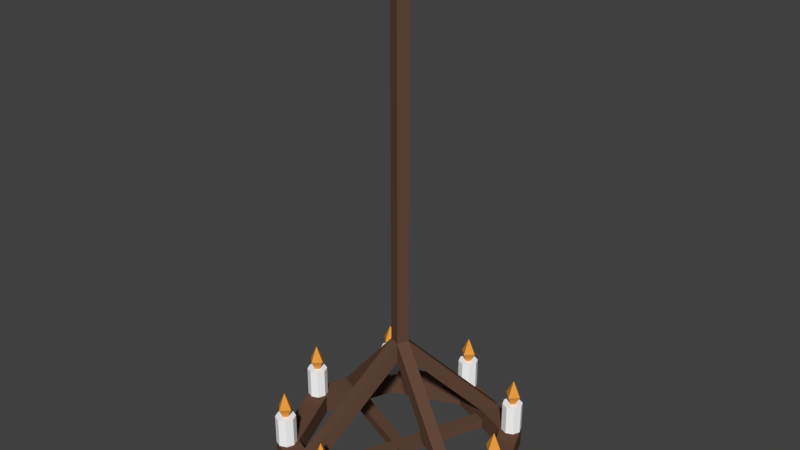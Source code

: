 # Source: LightCeilLarge_2x2x3.blend  (saved by Blender 2.79.0; exported with 4.5.12 LTS)
import bpy
from mathutils import Matrix  # noqa: F401  (used for matrix-valued properties, if any)

bpy.ops.wm.read_factory_settings(use_empty=True)
scene = bpy.context.scene
scene.name = 'Scene'

# ---- collections
col_collection_1 = bpy.data.collections.new('Collection 1'); scene.collection.children.link(col_collection_1)

# ---- materials (node trees are filled in below, after node groups)
mat_wood = bpy.data.materials.new('Wood')
mat_wood.alpha_threshold = 0.0
mat_wood.use_transparent_shadow = False
mat_wood.diffuse_color = (0.1282, 0.06695, 0.04347, 1.0)
mat_wood.roughness = 0.5
mat_wood.specular_intensity = 0.0
mat_candle_003 = bpy.data.materials.new('Candle.003')
mat_candle_003.alpha_threshold = 0.0
mat_candle_003.use_transparent_shadow = False
mat_candle_003.diffuse_color = (1.0, 1.0, 1.0, 1.0)
mat_candle_003.roughness = 0.5
mat_candle_003.specular_intensity = 0.2
mat_candleflame_003 = bpy.data.materials.new('CandleFlame.003')
mat_candleflame_003.alpha_threshold = 0.0
mat_candleflame_003.use_transparent_shadow = False
mat_candleflame_003.diffuse_color = (0.8, 0.334, 0.05472, 1.0)
mat_candleflame_003.specular_color = (1.0, 0.9867, 0.0)
mat_candleflame_003.roughness = 0.5
mat_candleflame_003.specular_intensity = 0.8

# ---- material node trees

# ---- world
world_world = bpy.data.worlds.new('World'); scene.world = world_world
world_world.color = (0.05088, 0.05088, 0.05088)
world_world.use_sun_shadow = False
world_world.sun_shadow_jitter_overblur = 0.0
world_world.cycles.sampling_method = 'MANUAL'

# ---- meshes
me_lightceillarge_2x2x3_a = bpy.data.meshes.new('LightCeilLarge_2x2x3_A')
me_lightceillarge_2x2x3_a.from_pydata([(-0.3477, -0.3477, -2.5), (-0.3477, -0.3477, -2.4), (-0.4918, 1.065e-08, -2.5), (-0.4918, 1.065e-08, -2.4), (-0.3477, 0.3477, -2.5), (-0.3477, 0.3477, -2.4), (-0.6, 7.155e-09, -2.4), (-0.4243, 0.4243, -2.4), (-0.6, 7.155e-09, -2.5), (-0.55, 0.05, -2.4), (-0.55, 0.05, -2.25), (-0.5146, 0.03536, -2.4), (-0.5146, 0.03536, -2.25), (-0.5, -3.117e-09, -2.4), (-0.5, -3.117e-09, -2.25), (-0.5146, -0.03536, -2.4), (-0.5146, -0.03536, -2.25), (-0.55, -0.05, -2.4), (-0.55, -0.05, -2.25), (-0.5854, -0.03536, -2.4), (-0.5854, -0.03536, -2.25), (-0.6, -3.351e-10, -2.25), (-0.5854, 0.03536, -2.4), (-0.5854, 0.03536, -2.25), (-0.4243, -0.3536, -2.4), (-0.4243, -0.3536, -2.25), (-0.3889, -0.3389, -2.4), (-0.3889, -0.3389, -2.25), (-0.3536, -0.3536, -2.4), (-0.3536, -0.3536, -2.25), (-0.3389, -0.3889, -2.4), (-0.3389, -0.3889, -2.25), (-0.3536, -0.4243, -2.4), (-0.3536, -0.4243, -2.25), (-0.3889, -0.4389, -2.4), (-0.3889, -0.4389, -2.25), (-0.4243, -0.4243, -2.25), (-0.4389, -0.3889, -2.4), (-0.4389, -0.3889, -2.25), (-0.4083, 0.2016, -2.5), (-0.4312, 0.1461, -2.5), (-0.4312, 0.1461, -2.4), (-0.4083, 0.2016, -2.4), (-0.5236, 0.1844, -2.4), (-0.5007, 0.2398, -2.4), (-0.5007, 0.2398, -2.5), (-0.5236, 0.1844, -2.5), (-0.0392, -0.01624, -1.95), (-0.0392, -0.01624, -1.85), (0.3477, -0.3477, -2.5), (0.3477, -0.3477, -2.4), (4.009e-09, -0.4918, -2.5), (4.009e-09, -0.4918, -2.4), (0.4243, -0.4243, -2.4), (1.073e-08, -0.6, -2.4), (-0.4243, -0.4243, -2.4), (0.4243, 0.4243, -2.5), (0.4243, -0.4243, -2.5), (1.073e-08, -0.6, -2.5), (-0.4243, -0.4243, -2.5), (-0.05, -0.55, -2.4), (-0.05, -0.55, -2.25), (-0.03536, -0.5146, -2.4), (-0.03536, -0.5146, -2.25), (1.802e-08, -0.5, -2.4), (1.802e-08, -0.5, -2.25), (0.03536, -0.5146, -2.4), (0.03536, -0.5146, -2.25), (0.05, -0.55, -2.4), (0.05, -0.55, -2.25), (0.03536, -0.5854, -2.4), (0.03536, -0.5854, -2.25), (1.822e-08, -0.6, -2.25), (-0.03536, -0.5854, -2.4), (-0.03536, -0.5854, -2.25), (0.3536, -0.4243, -2.4), (0.3536, -0.4243, -2.25), (0.3389, -0.3889, -2.4), (0.3389, -0.3889, -2.25), (0.3536, -0.3536, -2.4), (0.3536, -0.3536, -2.25), (0.3889, -0.3389, -2.4), (0.3889, -0.3389, -2.25), (0.4243, -0.3536, -2.4), (0.4243, -0.3536, -2.25), (0.4389, -0.3889, -2.4), (0.4389, -0.3889, -2.25), (0.4243, -0.4243, -2.25), (0.3889, -0.4389, -2.4), (0.3889, -0.4389, -2.25), (-0.2016, -0.4083, -2.5), (-0.1461, -0.4312, -2.5), (-0.1461, -0.4312, -2.4), (-0.2016, -0.4083, -2.4), (-0.1844, -0.5236, -2.4), (-0.2398, -0.5007, -2.4), (-0.2398, -0.5007, -2.5), (-0.1844, -0.5236, -2.5), (0.01624, -0.0392, -1.95), (0.01624, -0.0392, -1.85), (0.3477, 0.3477, -2.5), (0.3477, 0.3477, -2.4), (0.4918, 9.194e-08, -2.5), (0.4918, 9.194e-08, -2.4), (0.6, 1.18e-07, -2.4), (-0.4243, 0.4243, -2.5), (0.6, 1.18e-07, -2.5), (0.55, -0.05, -2.4), (0.55, -0.05, -2.25), (0.5146, -0.03536, -2.4), (0.5146, -0.03536, -2.25), (0.5, 1.074e-07, -2.4), (0.5, 1.074e-07, -2.25), (0.5146, 0.03536, -2.4), (0.5146, 0.03536, -2.25), (0.55, 0.05, -2.4), (0.55, 0.05, -2.25), (0.5854, 0.03536, -2.4), (0.5854, 0.03536, -2.25), (0.6, 1.255e-07, -2.25), (0.5854, -0.03536, -2.4), (0.5854, -0.03536, -2.25), (0.4243, 0.3536, -2.4), (0.4243, 0.3536, -2.25), (0.3889, 0.3389, -2.4), (0.3889, 0.3389, -2.25), (0.3536, 0.3536, -2.4), (0.3536, 0.3536, -2.25), (0.3389, 0.3889, -2.4), (0.3389, 0.3889, -2.25), (0.3536, 0.4243, -2.4), (0.3536, 0.4243, -2.25), (0.3889, 0.4389, -2.4), (0.3889, 0.4389, -2.25), (0.4243, 0.4243, -2.4), (0.4243, 0.4243, -2.25), (0.4389, 0.3889, -2.4), (0.4389, 0.3889, -2.25), (0.4083, -0.2016, -2.5), (0.4312, -0.1461, -2.5), (0.4312, -0.1461, -2.4), (0.4083, -0.2016, -2.4), (0.5236, -0.1844, -2.4), (0.5007, -0.2398, -2.4), (0.5007, -0.2398, -2.5), (0.5236, -0.1844, -2.5), (0.0392, 0.01624, -1.95), (0.0392, 0.01624, -1.85), (-6.263e-08, 0.4918, -2.5), (-6.263e-08, 0.4918, -2.4), (-8.225e-08, 0.6, -2.5), (0.0392, 0.01624, 0.0), (0.05, 0.55, -2.4), (0.05, 0.55, -2.25), (0.03536, 0.5146, -2.4), (0.03536, 0.5146, -2.25), (-7.762e-08, 0.5, -2.4), (-7.762e-08, 0.5, -2.25), (-0.03536, 0.5146, -2.4), (-0.03536, 0.5146, -2.25), (-0.05, 0.55, -2.4), (-0.05, 0.55, -2.25), (-0.03536, 0.5854, -2.4), (-0.03536, 0.5854, -2.25), (-8.974e-08, 0.6, -2.4), (-8.974e-08, 0.6, -2.25), (0.03536, 0.5854, -2.4), (0.03536, 0.5854, -2.25), (-0.3536, 0.4243, -2.4), (-0.3536, 0.4243, -2.25), (-0.3389, 0.3889, -2.4), (-0.3389, 0.3889, -2.25), (-0.3536, 0.3536, -2.4), (-0.3536, 0.3536, -2.25), (-0.3889, 0.3389, -2.4), (-0.3889, 0.3389, -2.25), (-0.4243, 0.3536, -2.4), (-0.4243, 0.3536, -2.25), (-0.4389, 0.3889, -2.4), (-0.4389, 0.3889, -2.25), (0.01624, -0.0392, 0.0), (-0.4243, 0.4243, -2.25), (-0.3889, 0.4389, -2.4), (-0.3889, 0.4389, -2.25), (0.2016, 0.4083, -2.5), (0.1461, 0.4312, -2.5), (0.1461, 0.4312, -2.4), (0.2016, 0.4083, -2.4), (0.1844, 0.5236, -2.4), (0.2398, 0.5007, -2.4), (0.2398, 0.5007, -2.5), (0.1844, 0.5236, -2.5), (-0.0392, -0.01624, 0.0), (-0.01624, 0.0392, -1.95), (-0.01624, 0.0392, 0.0), (-0.01624, 0.0392, -1.85), (0.1461, 0.4312, -2.45), (0.2016, 0.4083, -2.45), (-0.4312, 0.1461, -2.45), (-0.4083, 0.2016, -2.45), (-0.1461, -0.4312, -2.45), (-0.2016, -0.4083, -2.45), (0.4312, -0.1461, -2.45), (0.4083, -0.2016, -2.45), (-0.01624, 0.0392, -2.5), (-0.01624, 0.0392, -2.45), (0.0392, 0.01624, -2.5), (0.0392, 0.01624, -2.45), (0.01624, -0.0392, -2.5), (-0.0392, -0.01624, -2.5), (0.01624, -0.0392, -2.45), (-0.0392, -0.01624, -2.45), (-0.3889, -0.3489, -2.2), (-0.3889, -0.3889, -2.12), (-0.3489, -0.3889, -2.2), (-0.3889, -0.4289, -2.2), (-0.4289, -0.3889, -2.2), (-0.3889, -0.4289, -2.2), (-0.3889, -0.3889, -2.28), (-0.3489, -0.3889, -2.2), (-0.3889, -0.3489, -2.2), (-0.4289, -0.3889, -2.2), (-0.55, 0.04, -2.2), (-0.55, -3.91e-08, -2.12), (-0.51, -4.085e-08, -2.2), (-0.55, -0.04, -2.2), (-0.59, -3.862e-08, -2.2), (-0.55, -0.04, -2.2), (-0.55, -2.842e-15, -2.28), (-0.51, -3.735e-08, -2.2), (-0.55, 0.04, -2.2), (-0.59, -3.958e-08, -2.2), (-0.3889, 0.4289, -2.2), (-0.3889, 0.3889, -2.12), (-0.3489, 0.3889, -2.2), (-0.3889, 0.3489, -2.2), (-0.4289, 0.3889, -2.2), (-0.3889, 0.3489, -2.2), (-0.3889, 0.3889, -2.28), (-0.3489, 0.3889, -2.2), (-0.3889, 0.4289, -2.2), (-0.4289, 0.3889, -2.2), (-8.941e-08, 0.59, -2.2), (-8.941e-08, 0.55, -2.12), (0.04, 0.55, -2.2), (-9.29e-08, 0.51, -2.2), (-0.04, 0.55, -2.2), (-8.941e-08, 0.51, -2.2), (-8.941e-08, 0.55, -2.28), (0.04, 0.55, -2.2), (-9.29e-08, 0.59, -2.2), (-0.04, 0.55, -2.2), (0.3889, 0.4289, -2.2), (0.3889, 0.3889, -2.12), (0.4289, 0.3889, -2.2), (0.3889, 0.3489, -2.2), (0.3489, 0.3889, -2.2), (0.3889, 0.3489, -2.2), (0.3889, 0.3889, -2.28), (0.4289, 0.3889, -2.2), (0.3889, 0.4289, -2.2), (0.3489, 0.3889, -2.2), (0.55, 0.04, -2.2), (0.55, 8.011e-08, -2.12), (0.59, 7.836e-08, -2.2), (0.55, -0.04, -2.2), (0.51, 8.059e-08, -2.2), (0.55, -0.04, -2.2), (0.55, 1.192e-07, -2.28), (0.59, 8.186e-08, -2.2), (0.55, 0.04, -2.2), (0.51, 7.963e-08, -2.2), (0.3889, -0.3489, -2.2), (0.3889, -0.3889, -2.12), (0.4289, -0.3889, -2.2), (0.3889, -0.4289, -2.2), (0.3489, -0.3889, -2.2), (0.3889, -0.4289, -2.2), (0.3889, -0.3889, -2.28), (0.4289, -0.3889, -2.2), (0.3889, -0.3489, -2.2), (0.3489, -0.3889, -2.2), (0.0, -0.51, -2.2), (0.0, -0.55, -2.12), (0.04, -0.55, -2.2), (-3.497e-09, -0.59, -2.2), (-0.04, -0.55, -2.2), (0.0, -0.59, -2.2), (0.0, -0.55, -2.28), (0.04, -0.55, -2.2), (-3.497e-09, -0.51, -2.2), (-0.04, -0.55, -2.2)], [], [(59, 55, 6, 8), (45, 44, 7, 105), (1, 3, 6, 55), (42, 5, 7, 44), (2, 0, 59, 8), (40, 2, 8, 46), (41, 3, 2, 40, 198), (3, 1, 0, 2), (9, 10, 12, 11), (11, 12, 14, 13), (13, 14, 16, 15), (15, 16, 18, 17), (17, 18, 20, 19), (19, 20, 21, 6), (12, 10, 23, 21, 20, 18, 16, 14), (6, 21, 23, 22), (22, 23, 10, 9), (9, 11, 13, 15, 17, 19, 6, 22), (24, 25, 27, 26), (26, 27, 29, 28), (28, 29, 31, 30), (30, 31, 33, 32), (32, 33, 35, 34), (34, 35, 36, 55), (27, 25, 38, 36, 35, 33, 31, 29), (55, 36, 38, 37), (37, 38, 25, 24), (24, 26, 28, 30, 32, 34, 55, 37), (8, 6, 43, 46), (43, 41, 47, 48), (3, 41, 43, 6), (39, 40, 46, 45), (4, 39, 45, 105), (39, 199, 205, 204), (46, 43, 44, 45), (5, 42, 199, 39, 4), (47, 193, 195, 48), (42, 44, 195, 193), (44, 43, 48, 195), (41, 42, 193, 47), (57, 53, 54, 58), (96, 95, 55, 59), (50, 52, 54, 53), (93, 1, 55, 95), (51, 49, 57, 58), (91, 51, 58, 97), (92, 52, 51, 91, 200), (52, 50, 49, 51), (60, 61, 63, 62), (62, 63, 65, 64), (64, 65, 67, 66), (66, 67, 69, 68), (68, 69, 71, 70), (70, 71, 72, 54), (63, 61, 74, 72, 71, 69, 67, 65), (54, 72, 74, 73), (73, 74, 61, 60), (60, 62, 64, 66, 68, 70, 54, 73), (75, 76, 78, 77), (77, 78, 80, 79), (79, 80, 82, 81), (81, 82, 84, 83), (83, 84, 86, 85), (85, 86, 87, 53), (78, 76, 89, 87, 86, 84, 82, 80), (53, 87, 89, 88), (88, 89, 76, 75), (75, 77, 79, 81, 83, 85, 53, 88), (58, 54, 94, 97), (94, 92, 98, 99), (52, 92, 94, 54), (90, 91, 97, 96), (0, 90, 96, 59), (200, 91, 208, 210), (97, 94, 95, 96), (1, 93, 201, 90, 0), (98, 47, 48, 99), (93, 95, 48, 47), (95, 94, 99, 48), (92, 93, 47, 98), (56, 134, 104, 106), (144, 143, 53, 57), (101, 103, 104, 134), (141, 50, 53, 143), (102, 100, 56, 106), (139, 102, 106, 145), (140, 103, 102, 139, 202), (103, 101, 100, 102), (107, 108, 110, 109), (109, 110, 112, 111), (111, 112, 114, 113), (113, 114, 116, 115), (115, 116, 118, 117), (117, 118, 119, 104), (110, 108, 121, 119, 118, 116, 114, 112), (104, 119, 121, 120), (120, 121, 108, 107), (107, 109, 111, 113, 115, 117, 104, 120), (122, 123, 125, 124), (124, 125, 127, 126), (126, 127, 129, 128), (128, 129, 131, 130), (130, 131, 133, 132), (132, 133, 135, 134), (125, 123, 137, 135, 133, 131, 129, 127), (134, 135, 137, 136), (136, 137, 123, 122), (122, 124, 126, 128, 130, 132, 134, 136), (106, 104, 142, 145), (142, 140, 146, 147), (103, 140, 142, 104), (138, 139, 145, 144), (49, 138, 144, 57), (138, 203, 210, 208), (145, 142, 143, 144), (50, 141, 203, 138, 49), (146, 98, 99, 147), (141, 143, 99, 98), (143, 142, 147, 99), (140, 141, 98, 146), (105, 7, 164, 150), (190, 189, 134, 56), (5, 149, 164, 7), (187, 101, 134, 189), (148, 4, 105, 150), (185, 148, 150, 191), (186, 149, 148, 185, 196), (149, 5, 4, 148), (152, 153, 155, 154), (154, 155, 157, 156), (156, 157, 159, 158), (158, 159, 161, 160), (160, 161, 163, 162), (162, 163, 165, 164), (155, 153, 167, 165, 163, 161, 159, 157), (164, 165, 167, 166), (166, 167, 153, 152), (152, 154, 156, 158, 160, 162, 164, 166), (168, 169, 171, 170), (170, 171, 173, 172), (172, 173, 175, 174), (174, 175, 177, 176), (176, 177, 179, 178), (178, 179, 181, 7), (171, 169, 183, 181, 179, 177, 175, 173), (7, 181, 183, 182), (182, 183, 169, 168), (168, 170, 172, 174, 176, 178, 7, 182), (150, 164, 188, 191), (188, 186, 193, 195), (149, 186, 188, 164), (184, 185, 191, 190), (100, 184, 190, 56), (184, 197, 207, 206), (191, 188, 189, 190), (101, 187, 197, 184, 100), (193, 146, 147, 195), (187, 189, 147, 146), (189, 188, 195, 147), (186, 187, 146, 193), (195, 48, 192, 194), (192, 180, 151, 194), (48, 99, 180, 192), (99, 147, 151, 180), (147, 195, 194, 151), (187, 186, 196, 197), (42, 41, 198, 199), (93, 92, 200, 201), (141, 140, 202, 203), (207, 205, 204, 206), (197, 196, 205, 207), (196, 185, 204, 205), (185, 184, 206, 204), (210, 207, 206, 208), (203, 202, 207, 210), (139, 138, 208, 206), (202, 139, 206, 207), (211, 210, 208, 209), (90, 201, 211, 209), (201, 200, 210, 211), (91, 90, 209, 208), (205, 211, 209, 204), (199, 198, 211, 205), (198, 40, 209, 211), (40, 39, 204, 209), (205, 211, 210, 207), (209, 204, 206, 208), (212, 213, 214), (214, 213, 215), (215, 213, 216), (216, 213, 212), (212, 214, 215, 216), (217, 218, 219), (219, 218, 220), (220, 218, 221), (221, 218, 217), (217, 219, 220, 221), (222, 223, 224), (224, 223, 225), (225, 223, 226), (226, 223, 222), (222, 224, 225, 226), (227, 228, 229), (229, 228, 230), (230, 228, 231), (231, 228, 227), (227, 229, 230, 231), (232, 233, 234), (234, 233, 235), (235, 233, 236), (236, 233, 232), (232, 234, 235, 236), (237, 238, 239), (239, 238, 240), (240, 238, 241), (241, 238, 237), (237, 239, 240, 241), (242, 243, 244), (244, 243, 245), (245, 243, 246), (246, 243, 242), (242, 244, 245, 246), (247, 248, 249), (249, 248, 250), (250, 248, 251), (251, 248, 247), (247, 249, 250, 251), (252, 253, 254), (254, 253, 255), (255, 253, 256), (256, 253, 252), (252, 254, 255, 256), (257, 258, 259), (259, 258, 260), (260, 258, 261), (261, 258, 257), (257, 259, 260, 261), (262, 263, 264), (264, 263, 265), (265, 263, 266), (266, 263, 262), (262, 264, 265, 266), (267, 268, 269), (269, 268, 270), (270, 268, 271), (271, 268, 267), (267, 269, 270, 271), (272, 273, 274), (274, 273, 275), (275, 273, 276), (276, 273, 272), (272, 274, 275, 276), (277, 278, 279), (279, 278, 280), (280, 278, 281), (281, 278, 277), (277, 279, 280, 281), (282, 283, 284), (284, 283, 285), (285, 283, 286), (286, 283, 282), (282, 284, 285, 286), (287, 288, 289), (289, 288, 290), (290, 288, 291), (291, 288, 287), (287, 289, 290, 291)])
me_lightceillarge_2x2x3_a.polygons.foreach_set('material_index', [0, 0, 0, 0, 0, 0, 0, 0, 1, 1, 1, 1, 1, 1, 1, 1, 1, 0, 1, 1, 1, 1, 1, 1, 1, 1, 1, 0, 0, 0, 0, 0, 0, 0, 0, 0, 0, 0, 0, 0, 0, 0, 0, 0, 0, 0, 0, 0, 1, 1, 1, 1, 1, 1, 1, 1, 1, 0, 1, 1, 1, 1, 1, 1, 1, 1, 1, 0, 0, 0, 0, 0, 0, 0, 0, 0, 0, 0, 0, 0, 0, 0, 0, 0, 0, 0, 0, 0, 1, 1, 1, 1, 1, 1, 1, 1, 1, 0, 1, 1, 1, 1, 1, 1, 1, 1, 1, 0, 0, 0, 0, 0, 0, 0, 0, 0, 0, 0, 0, 0, 0, 0, 0, 0, 0, 0, 0, 0, 1, 1, 1, 1, 1, 1, 1, 1, 1, 0, 1, 1, 1, 1, 1, 1, 1, 1, 1, 0, 0, 0, 0, 0, 0, 0, 0, 0, 0, 0, 0, 0, 0, 0, 0, 0, 0, 0, 0, 0, 0, 0, 0, 0, 0, 0, 0, 0, 0, 0, 0, 0, 0, 0, 0, 0, 0, 0, 0, 2, 2, 2, 2, 2, 2, 2, 2, 2, 2, 2, 2, 2, 2, 2, 2, 2, 2, 2, 2, 2, 2, 2, 2, 2, 2, 2, 2, 2, 2, 2, 2, 2, 2, 2, 2, 2, 2, 2, 2, 2, 2, 2, 2, 2, 2, 2, 2, 2, 2, 2, 2, 2, 2, 2, 2, 2, 2, 2, 2, 2, 2, 2, 2, 2, 2, 2, 2, 2, 2, 2, 2, 2, 2, 2, 2, 2, 2, 2, 2])
me_lightceillarge_2x2x3_a.materials.append(mat_wood)
me_lightceillarge_2x2x3_a.materials.append(mat_candle_003)
me_lightceillarge_2x2x3_a.materials.append(mat_candleflame_003)
me_lightceillarge_2x2x3_a.use_remesh_preserve_volume = False
me_lightceillarge_2x2x3_a.use_remesh_preserve_attributes = False
me_lightceillarge_2x2x3_a.use_mirror_vertex_groups = False
me_lightceillarge_2x2x3_a.update()

# ---- objects
ob_lightceillarge_2x2x3 = bpy.data.objects.new('LightCeilLarge_2x2x3', me_lightceillarge_2x2x3_a)

# ---- transforms, parenting, visibility, modifiers, constraints
ob_lightceillarge_2x2x3.location = (0.0, 0.0, 2.0)
ob_lightceillarge_2x2x3.lineart.crease_threshold = 0.0

# ---- collection membership
col_collection_1.objects.link(ob_lightceillarge_2x2x3)

# ---- scene / render settings (as saved in the file)
scene.frame_start = 1; scene.frame_end = 250; scene.frame_set(1)
scene.render.engine = 'BLENDER_EEVEE_NEXT'
scene.render.resolution_percentage = 50
scene.render.dither_intensity = 0.0
scene.cycles.use_denoising = False
scene.cycles.samples = 128
scene.cycles.sampling_pattern = 'TABULATED_SOBOL'
scene.cycles.use_adaptive_sampling = False
scene.cycles.use_light_tree = False
scene.cycles.blur_glossy = 0.0
scene.cycles.sample_clamp_indirect = 0.0
scene.view_settings.view_transform = 'Standard'
bpy.context.view_layer.update()

# ---- added for rendering (the .blend has no active camera and no usable light): camera, sun
cam_auto = bpy.data.cameras.new('AutoCamera')
cam_auto.lens = 50.0
cam_auto.sensor_width = 36.0
cam_auto.clip_end = 1000.0
ob_auto_camera = bpy.data.objects.new('AutoCamera', cam_auto)
scene.collection.objects.link(ob_auto_camera)
ob_auto_camera.location = (2.79565, -3.35478, 2.98652)
ob_auto_camera.rotation_euler = (1.09748, -7.21219e-08, 0.694738)
scene.camera = ob_auto_camera
light_auto_sun = bpy.data.lights.new('AutoSun', 'SUN')
light_auto_sun.energy = 3.0
light_auto_sun.angle = 0.0523599
ob_auto_sun = bpy.data.objects.new('AutoSun', light_auto_sun)
scene.collection.objects.link(ob_auto_sun)
ob_auto_sun.rotation_euler = (0.872665, 0.174533, 0.523599)
bpy.context.view_layer.update()
